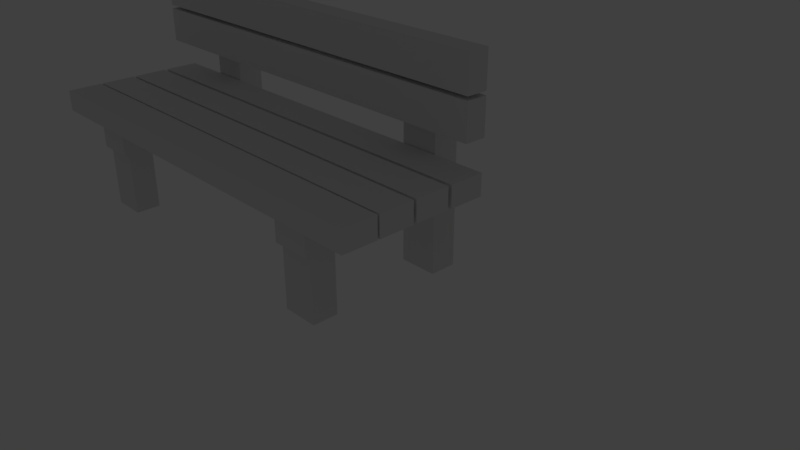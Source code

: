 # Source: Street_Objects.blend  (saved by Blender 2.79.0; exported with 4.5.12 LTS)
import bpy
from mathutils import Matrix  # noqa: F401  (used for matrix-valued properties, if any)

bpy.ops.wm.read_factory_settings(use_empty=True)
scene = bpy.context.scene
scene.name = 'Scene'

# ---- collections
col_collection_1 = bpy.data.collections.new('Collection 1'); scene.collection.children.link(col_collection_1)
col_collection_1.hide_render = True
col_collection_1.hide_viewport = True
col_collection_2 = bpy.data.collections.new('Collection 2'); scene.collection.children.link(col_collection_2)
col_collection_3 = bpy.data.collections.new('Collection 3'); scene.collection.children.link(col_collection_3)
col_collection_3.hide_render = True
col_collection_3.hide_viewport = True
col_collection_4 = bpy.data.collections.new('Collection 4'); scene.collection.children.link(col_collection_4)
col_collection_4.hide_render = True
col_collection_4.hide_viewport = True

# ---- materials (node trees are filled in below, after node groups)
mat_material = bpy.data.materials.new('Material')
mat_material.alpha_threshold = 0.0
mat_material.use_transparent_shadow = False
mat_material.roughness = 0.5
mat_material.line_color = (0.0, 0.0, 0.0, 1.0)

# ---- material node trees

# ---- world
world_world = bpy.data.worlds.new('World'); scene.world = world_world
world_world.color = (0.05088, 0.05088, 0.05088)
world_world.use_sun_shadow = False
world_world.sun_shadow_jitter_overblur = 0.0
world_world.cycles.sampling_method = 'MANUAL'

# ---- cameras
cam_camera = bpy.data.cameras.new('Camera')
cam_camera.clip_end = 100.0
cam_camera.lens = 35.0
cam_camera.sensor_width = 32.0
cam_camera.sensor_height = 18.0
cam_camera.ortho_scale = 7.314
cam_camera.dof.focus_distance = 0.0
cam_camera.dof.aperture_fstop = 128.0

# ---- lights
light_lamp = bpy.data.lights.new('Lamp', 'POINT')
light_lamp.transmission_factor = 0.0
light_lamp.cutoff_distance = 30.0
light_lamp.energy = 100.0
light_lamp.shadow_buffer_clip_start = 1.001
light_lamp.shadow_soft_size = 0.1
light_lamp.shadow_maximum_resolution = 0.006
light_lamp.use_absolute_resolution = True

# ---- meshes
me_cube = bpy.data.meshes.new('Cube')
me_cube.from_pydata([(1.0, 1.0, -0.3904), (1.0, -1.0, -0.3904), (-1.0, -1.0, -0.3904), (-1.0, 1.0, -0.3904), (1.0, 1.0, 0.01823), (1.0, -1.0, 0.01823), (-1.0, -1.0, 0.01823), (-1.0, 1.0, 0.01823), (-0.6417, -0.6417, -0.15), (-0.3227, -0.3227, 3.82), (-0.6417, 0.6417, -0.15), (-0.3227, 0.3227, 3.82), (0.6417, -0.6417, -0.15), (0.3227, -0.3227, 3.82), (0.6417, 0.6417, -0.15), (0.3227, 0.3227, 3.82), (-0.279, -0.279, 3.82), (-0.279, 0.279, 3.82), (0.279, 0.279, 3.82), (0.279, -0.279, 3.82), (-0.4067, -0.4067, 1.926), (-0.4067, 0.4067, 1.926), (0.4067, 0.4067, 1.926), (0.4067, -0.4067, 1.926)], [], [(0, 1, 2, 3), (4, 7, 6, 5), (0, 4, 5, 1), (1, 5, 6, 2), (2, 6, 7, 3), (4, 0, 3, 7), (8, 9, 11, 10), (10, 11, 15, 14), (14, 15, 13, 12), (12, 13, 9, 8), (10, 14, 12, 8), (11, 9, 16, 17), (16, 19, 23, 20), (9, 13, 19, 16), (15, 11, 17, 18), (13, 15, 18, 19), (22, 21, 20, 23), (18, 17, 21, 22), (19, 18, 22, 23), (17, 16, 20, 21)])
_uv = me_cube.uv_layers.new(name='UVMap')
_uv.uv.foreach_set('vector', [0.2669, 0.2216, 0.2669, 0.0002187, 0.4883, 0.0002186, 0.4883, 0.2216, 0.2216, 0.2216, 0.0002186, 0.2216, 0.0002186, 0.0002188, 0.2216, 0.0002187, 0.2669, 0.2216, 0.2216, 0.2216, 0.2216, 0.0002187, 0.2669, 0.0002187, 0.2669, 0.8859, 0.2216, 0.8859, 0.2216, 0.6645, 0.2669, 0.6645, 0.2669, 0.6645, 0.2216, 0.6645, 0.2216, 0.443, 0.2669, 0.443, 0.2216, 0.2216, 0.2669, 0.2216, 0.2669, 0.443, 0.2216, 0.443, 0.5906, 0.4101, 0.5553, 0.8511, 0.4839, 0.8511, 0.4486, 0.4101, 0.5906, 0.4101, 0.5553, 0.8511, 0.4839, 0.8511, 0.4486, 0.4101, 0.5907, 0.4101, 0.5553, 0.8511, 0.4838, 0.851, 0.4486, 0.4101, 0.5907, 0.4101, 0.5553, 0.8511, 0.4838, 0.851, 0.4486, 0.4101, 0.738, 0.4018, 0.8801, 0.4018, 0.8801, 0.5439, 0.738, 0.5439, 0.7997, 0.6871, 0.7997, 0.6156, 0.8045, 0.6205, 0.8045, 0.6823, 0.7886, 0.2269, 0.8017, 0.2039, 0.6714, 0.3187, 0.6725, 0.09668, 0.7997, 0.6156, 0.8712, 0.6156, 0.8663, 0.6205, 0.8045, 0.6205, 0.8712, 0.6871, 0.7997, 0.6871, 0.8045, 0.6823, 0.8663, 0.6823, 0.8712, 0.6156, 0.8712, 0.6871, 0.8663, 0.6823, 0.8663, 0.6205, 0.8766, 0.8705, 0.7865, 0.8705, 0.7865, 0.7805, 0.8766, 0.7805, 0.7802, 0.1884, 0.7672, 0.2115, 0.8974, 0.09668, 0.8964, 0.3187, 0.8017, 0.2039, 0.7802, 0.1884, 0.8964, 0.3187, 0.6714, 0.3187, 0.7672, 0.2115, 0.7886, 0.2269, 0.6725, 0.09668, 0.8974, 0.09668])
me_cube.materials.append(mat_material)
me_cube.use_remesh_preserve_volume = False
me_cube.use_remesh_preserve_attributes = False
me_cube.use_mirror_vertex_groups = False
me_cube.update()
me_cube_029 = bpy.data.meshes.new('Cube.029')
me_cube_029.from_pydata([(-1.0, -1.0, -1.0), (-1.0, -1.0, 1.0), (-1.0, 1.0, -1.0), (-1.0, 1.0, 1.0), (1.0, -1.0, -1.0), (1.0, -1.0, 1.0), (1.0, 1.0, -1.0), (1.0, 1.0, 1.0)], [], [(0, 1, 3, 2), (2, 3, 7, 6), (6, 7, 5, 4), (4, 5, 1, 0), (2, 6, 4, 0), (7, 3, 1, 5)])
me_cube_029.use_remesh_preserve_volume = False
me_cube_029.use_remesh_preserve_attributes = False
me_cube_029.use_mirror_vertex_groups = False
me_cube_029.update()
me_cube_028 = bpy.data.meshes.new('Cube.028')
me_cube_028.from_pydata([(-1.0, -1.0, -1.0), (-1.0, -1.0, 1.0), (-1.0, 1.0, -1.0), (-1.0, 1.0, 1.0), (1.0, -1.0, -1.0), (1.0, -1.0, 1.0), (1.0, 1.0, -1.0), (1.0, 1.0, 1.0)], [], [(0, 1, 3, 2), (2, 3, 7, 6), (6, 7, 5, 4), (4, 5, 1, 0), (2, 6, 4, 0), (7, 3, 1, 5)])
me_cube_028.use_remesh_preserve_volume = False
me_cube_028.use_remesh_preserve_attributes = False
me_cube_028.use_mirror_vertex_groups = False
me_cube_028.update()
me_cube_027 = bpy.data.meshes.new('Cube.027')
me_cube_027.from_pydata([(-1.0, -1.0, -1.0), (-1.0, -1.0, 1.0), (-1.0, 1.0, -1.0), (-1.0, 1.0, 1.0), (1.0, -1.0, -1.0), (1.0, -1.0, 1.0), (1.0, 1.0, -1.0), (1.0, 1.0, 1.0)], [], [(0, 1, 3, 2), (2, 3, 7, 6), (6, 7, 5, 4), (4, 5, 1, 0), (2, 6, 4, 0), (7, 3, 1, 5)])
me_cube_027.use_remesh_preserve_volume = False
me_cube_027.use_remesh_preserve_attributes = False
me_cube_027.use_mirror_vertex_groups = False
me_cube_027.update()
me_cube_026 = bpy.data.meshes.new('Cube.026')
me_cube_026.from_pydata([(-1.0, -1.0, -1.0), (-1.0, -1.0, 1.0), (-1.0, 1.0, -1.0), (-1.0, 1.0, 1.0), (1.0, -1.0, -1.0), (1.0, -1.0, 1.0), (1.0, 1.0, -1.0), (1.0, 1.0, 1.0)], [], [(0, 1, 3, 2), (2, 3, 7, 6), (6, 7, 5, 4), (4, 5, 1, 0), (2, 6, 4, 0), (7, 3, 1, 5)])
me_cube_026.use_remesh_preserve_volume = False
me_cube_026.use_remesh_preserve_attributes = False
me_cube_026.use_mirror_vertex_groups = False
me_cube_026.update()
me_cube_025 = bpy.data.meshes.new('Cube.025')
me_cube_025.from_pydata([(-1.0, -1.0, -1.0), (-1.0, -1.0, 1.0), (-1.0, 1.0, -1.0), (-1.0, 1.0, 1.0), (1.0, -1.0, -1.0), (1.0, -1.0, 1.0), (1.0, 1.0, -1.0), (1.0, 1.0, 1.0)], [], [(0, 1, 3, 2), (2, 3, 7, 6), (6, 7, 5, 4), (4, 5, 1, 0), (2, 6, 4, 0), (7, 3, 1, 5)])
me_cube_025.use_remesh_preserve_volume = False
me_cube_025.use_remesh_preserve_attributes = False
me_cube_025.use_mirror_vertex_groups = False
me_cube_025.update()
me_cube_024 = bpy.data.meshes.new('Cube.024')
me_cube_024.from_pydata([(-1.0, -1.0, -1.0), (-1.0, -1.0, 1.0), (-1.0, 1.0, -1.0), (-1.0, 1.0, 1.0), (1.0, -1.0, -1.0), (1.0, -1.0, 1.0), (1.0, 1.0, -1.0), (1.0, 1.0, 1.0)], [], [(0, 1, 3, 2), (2, 3, 7, 6), (6, 7, 5, 4), (4, 5, 1, 0), (2, 6, 4, 0), (7, 3, 1, 5)])
me_cube_024.use_remesh_preserve_volume = False
me_cube_024.use_remesh_preserve_attributes = False
me_cube_024.use_mirror_vertex_groups = False
me_cube_024.update()
me_cube_023 = bpy.data.meshes.new('Cube.023')
me_cube_023.from_pydata([(-1.0, -1.0, -1.0), (-1.0, -1.0, 1.0), (-1.0, 1.0, -1.0), (-1.0, 1.0, 1.0), (1.0, -1.0, -1.0), (1.0, -1.0, 1.0), (1.0, 1.0, -1.0), (1.0, 1.0, 1.0)], [], [(0, 1, 3, 2), (2, 3, 7, 6), (6, 7, 5, 4), (4, 5, 1, 0), (2, 6, 4, 0), (7, 3, 1, 5)])
me_cube_023.use_remesh_preserve_volume = False
me_cube_023.use_remesh_preserve_attributes = False
me_cube_023.use_mirror_vertex_groups = False
me_cube_023.update()
me_cube_022 = bpy.data.meshes.new('Cube.022')
me_cube_022.from_pydata([(-1.0, -1.0, -1.0), (-1.0, -1.0, 1.0), (-1.0, 1.0, -1.0), (-1.0, 1.0, 1.0), (1.0, -1.0, -1.0), (1.0, -1.0, 1.0), (1.0, 1.0, -1.0), (1.0, 1.0, 1.0)], [], [(0, 1, 3, 2), (2, 3, 7, 6), (6, 7, 5, 4), (4, 5, 1, 0), (2, 6, 4, 0), (7, 3, 1, 5)])
me_cube_022.use_remesh_preserve_volume = False
me_cube_022.use_remesh_preserve_attributes = False
me_cube_022.use_mirror_vertex_groups = False
me_cube_022.update()
me_cube_021 = bpy.data.meshes.new('Cube.021')
me_cube_021.from_pydata([(-1.0, -1.0, -1.0), (-1.0, -1.0, 1.0), (-1.0, 1.0, -1.0), (-1.0, 1.0, 1.0), (1.0, -1.0, -1.0), (1.0, -1.0, 1.0), (1.0, 1.0, -1.0), (1.0, 1.0, 1.0)], [], [(0, 1, 3, 2), (2, 3, 7, 6), (6, 7, 5, 4), (4, 5, 1, 0), (2, 6, 4, 0), (7, 3, 1, 5)])
me_cube_021.use_remesh_preserve_volume = False
me_cube_021.use_remesh_preserve_attributes = False
me_cube_021.use_mirror_vertex_groups = False
me_cube_021.update()
me_cube_020 = bpy.data.meshes.new('Cube.020')
me_cube_020.from_pydata([(-1.0, -1.0, -1.0), (-1.0, -1.0, 1.0), (-1.0, 1.0, -1.0), (-1.0, 1.0, 1.0), (1.0, -1.0, -1.0), (1.0, -1.0, 1.0), (1.0, 1.0, -1.0), (1.0, 1.0, 1.0)], [], [(0, 1, 3, 2), (2, 3, 7, 6), (6, 7, 5, 4), (4, 5, 1, 0), (2, 6, 4, 0), (7, 3, 1, 5)])
me_cube_020.use_remesh_preserve_volume = False
me_cube_020.use_remesh_preserve_attributes = False
me_cube_020.use_mirror_vertex_groups = False
me_cube_020.update()
me_cube_019 = bpy.data.meshes.new('Cube.019')
me_cube_019.from_pydata([(-1.0, -1.0, -1.0), (-1.0, -1.0, 1.0), (-1.0, 1.0, -1.0), (-1.0, 1.0, 1.0), (1.0, -1.0, -1.0), (1.0, -1.0, 1.0), (1.0, 1.0, -1.0), (1.0, 1.0, 1.0)], [], [(0, 1, 3, 2), (2, 3, 7, 6), (6, 7, 5, 4), (4, 5, 1, 0), (2, 6, 4, 0), (7, 3, 1, 5)])
me_cube_019.use_remesh_preserve_volume = False
me_cube_019.use_remesh_preserve_attributes = False
me_cube_019.use_mirror_vertex_groups = False
me_cube_019.update()
me_cube_018 = bpy.data.meshes.new('Cube.018')
me_cube_018.from_pydata([(-1.0, -1.0, -1.0), (-1.0, -1.0, 1.0), (-1.0, 1.0, -1.0), (-1.0, 1.0, 1.0), (1.0, -1.0, -1.0), (1.0, -1.0, 1.0), (1.0, 1.0, -1.0), (1.0, 1.0, 1.0)], [], [(0, 1, 3, 2), (2, 3, 7, 6), (6, 7, 5, 4), (4, 5, 1, 0), (2, 6, 4, 0), (7, 3, 1, 5)])
me_cube_018.use_remesh_preserve_volume = False
me_cube_018.use_remesh_preserve_attributes = False
me_cube_018.use_mirror_vertex_groups = False
me_cube_018.update()
me_cube_013 = bpy.data.meshes.new('Cube.013')
me_cube_013.from_pydata([(-1.0, -1.0, -1.0), (-1.0, -1.0, 1.0), (-1.0, 1.0, -1.0), (-1.0, 1.0, 1.0), (1.0, -1.0, -1.0), (1.0, -1.0, 1.0), (1.0, 1.0, -1.0), (1.0, 1.0, 1.0), (0.7778, 1.0, -1.0), (0.5556, 1.0, -1.0), (0.3333, 1.0, -1.0), (0.1111, 1.0, -1.0), (-0.1111, 1.0, -1.0), (-0.3333, 1.0, -1.0), (-0.5556, 1.0, -1.0), (-0.7778, 1.0, -1.0), (-0.7778, 1.0, 1.0), (-0.5556, 1.0, 1.0), (-0.3333, 1.0, 1.0), (-0.1111, 1.0, 1.0), (0.1111, 1.0, 1.0), (0.3333, 1.0, 1.0), (0.5556, 1.0, 1.0), (0.7778, 1.0, 1.0), (-0.7778, -1.0, -1.0), (-0.5556, -1.0, -1.0), (-0.3333, -1.0, -1.0), (-0.1111, -1.0, -1.0), (0.1111, -1.0, -1.0), (0.3333, -1.0, -1.0), (0.5556, -1.0, -1.0), (0.7778, -1.0, -1.0), (0.7778, -1.0, 1.0), (0.5556, -1.0, 1.0), (0.3333, -1.0, 1.0), (0.1111, -1.0, 1.0), (-0.1111, -1.0, 1.0), (-0.3333, -1.0, 1.0), (-0.5556, -1.0, 1.0), (-0.7778, -1.0, 1.0), (-1.0, -1.0, 0.4885), (-1.0, 1.0, 0.4885), (1.0, 1.0, 0.4885), (1.0, -1.0, 0.4885), (0.7778, -1.0, 0.4885), (0.5556, -1.0, 0.4885), (0.3333, -1.0, 0.4885), (0.1111, -1.0, 0.4885), (-0.1111, -1.0, 0.4885), (-0.3333, -1.0, 0.4885), (-0.5556, -1.0, 0.4885), (-0.7778, -1.0, 0.4885), (-0.7778, 1.0, 0.4885), (-0.5556, 1.0, 0.4885), (-0.3333, 1.0, 0.4885), (-0.1111, 1.0, 0.4885), (0.1111, 1.0, 0.4885), (0.3333, 1.0, 0.4885), (0.5556, 1.0, 0.4885), (0.7778, 1.0, 0.4885), (-0.7778, -0.7225, -1.0), (-0.5556, -0.7225, -1.0), (-0.3333, -0.7225, -1.0), (-0.1111, -0.7225, -1.0), (0.1111, -0.7225, -1.0), (0.3333, -0.7225, -1.0), (0.5556, -0.7225, -1.0), (0.7778, -0.7225, -1.0), (0.7778, -0.7225, 0.4885), (0.5556, -0.7225, 0.4885), (0.3333, -0.7225, 0.4885), (0.1111, -0.7225, 0.4885), (-0.1111, -0.7225, 0.4885), (-0.3333, -0.7225, 0.4885), (-0.5556, -0.7225, 0.4885), (-0.7778, -0.7225, 0.4885)], [], [(40, 1, 3, 41), (59, 23, 7, 42), (42, 7, 5, 43), (51, 39, 1, 40), (8, 6, 4, 31), (16, 3, 1, 39), (7, 23, 32, 5), (23, 22, 33, 32), (22, 21, 34, 33), (21, 20, 35, 34), (20, 19, 36, 35), (19, 18, 37, 36), (18, 17, 38, 37), (17, 16, 39, 38), (2, 15, 24, 0), (15, 14, 25, 24), (14, 13, 26, 25), (13, 12, 27, 26), (12, 11, 28, 27), (11, 10, 29, 28), (10, 9, 30, 29), (9, 8, 31, 30), (43, 5, 32, 44), (44, 32, 33, 45), (45, 33, 34, 46), (46, 34, 35, 47), (47, 35, 36, 48), (48, 36, 37, 49), (49, 37, 38, 50), (50, 38, 39, 51), (41, 3, 16, 52), (52, 16, 17, 53), (53, 17, 18, 54), (54, 18, 19, 55), (55, 19, 20, 56), (56, 20, 21, 57), (57, 21, 22, 58), (58, 22, 23, 59), (9, 58, 59, 8), (10, 57, 58, 9), (11, 56, 57, 10), (12, 55, 56, 11), (13, 54, 55, 12), (14, 53, 54, 13), (15, 52, 53, 14), (2, 41, 52, 15), (51, 24, 60, 75), (26, 49, 50, 25), (25, 50, 74, 61), (28, 47, 48, 27), (24, 25, 61, 60), (30, 45, 46, 29), (44, 45, 69, 68), (4, 43, 44, 31), (24, 51, 40, 0), (6, 42, 43, 4), (8, 59, 42, 6), (0, 40, 41, 2), (61, 74, 75, 60), (63, 72, 73, 62), (65, 70, 71, 64), (67, 68, 69, 66), (50, 51, 75, 74), (31, 44, 68, 67), (26, 27, 63, 62), (45, 30, 66, 69), (48, 49, 73, 72), (29, 46, 70, 65), (28, 29, 65, 64), (47, 28, 64, 71), (46, 47, 71, 70), (27, 48, 72, 63), (30, 31, 67, 66), (49, 26, 62, 73)])
me_cube_013.use_remesh_preserve_volume = False
me_cube_013.use_remesh_preserve_attributes = False
me_cube_013.use_mirror_vertex_groups = False
me_cube_013.update()
me_cube_012 = bpy.data.meshes.new('Cube.012')
me_cube_012.from_pydata([(-1.0, -1.0, -1.0), (-1.0, -1.0, 1.0), (-1.0, 1.0, -1.0), (-1.0, 1.0, 1.0), (1.0, -1.0, -1.0), (1.0, -1.0, 1.0), (1.0, 1.0, -1.0), (1.0, 1.0, 1.0), (-1.0, 0.3333, -1.0), (-1.0, -0.3333, -1.0), (-1.0, -0.3333, 1.0), (-1.0, 0.3333, 1.0), (1.0, -0.3333, -1.0), (1.0, 0.3333, -1.0), (1.0, 0.3333, 1.0), (1.0, -0.3333, 1.0), (-1.0, -1.0, -0.3333), (-1.0, -1.0, 0.3333), (-1.0, 1.0, 0.3333), (-1.0, 1.0, -0.3333), (1.0, 1.0, 0.3333), (1.0, 1.0, -0.3333), (1.0, -1.0, 0.3333), (1.0, -1.0, -0.3333), (1.1, 0.3667, 0.3667), (1.1, 0.3667, -0.3667), (1.1, -0.3667, 0.3667), (1.1, -0.3667, -0.3667), (-1.1, -0.3667, 0.3667), (-1.1, -0.3667, -0.3667), (-1.1, 0.3667, 0.3667), (-1.1, 0.3667, -0.3667), (0.3333, 1.0, -1.0), (-0.3333, 1.0, -1.0), (-0.3333, 1.0, 1.0), (0.3333, 1.0, 1.0), (-0.3333, -1.0, -1.0), (0.3333, -1.0, -1.0), (0.3333, -1.0, 1.0), (-0.3333, -1.0, 1.0), (-0.3667, 0.3667, 1.1), (0.3667, 0.3667, 1.1), (-0.3667, -0.3667, 1.1), (0.3667, -0.3667, 1.1), (0.3667, 0.3667, -1.1), (-0.3667, 0.3667, -1.1), (0.3667, -0.3667, -1.1), (-0.3667, -0.3667, -1.1), (0.3667, -1.1, -0.3667), (-0.3667, -1.1, -0.3667), (0.3667, -1.1, 0.3667), (-0.3667, -1.1, 0.3667), (-0.3667, 1.1, -0.3667), (0.3667, 1.1, -0.3667), (-0.3667, 1.1, 0.3667), (0.3667, 1.1, 0.3667), (-1.297, -5.874, -2.337), (-1.297, -5.874, 0.257), (-1.297, -3.28, -2.337), (-1.297, -3.28, 0.257), (1.297, -5.874, -2.337), (1.297, -5.874, 0.257), (1.297, -3.28, -2.337), (1.297, -3.28, 0.257), (-1.297, -4.144, -2.337), (-1.297, -5.009, -2.337), (-1.297, -5.009, 0.257), (-1.297, -4.144, 0.257), (1.297, -5.009, -2.337), (1.297, -4.144, -2.337), (1.297, -4.144, 0.257), (1.297, -5.009, 0.257), (-1.297, -5.874, -1.472), (-1.297, -5.874, -0.6078), (-1.297, -3.28, -0.6078), (-1.297, -3.28, -1.472), (1.297, -3.28, -0.6078), (1.297, -3.28, -1.472), (1.297, -5.874, -0.6078), (1.297, -5.874, -1.472), (1.427, -4.101, -0.5645), (1.427, -4.101, -1.516), (1.427, -5.052, -0.5645), (1.427, -5.052, -1.516), (-1.427, -5.052, -0.5645), (-1.427, -5.052, -1.516), (-1.427, -4.101, -0.5645), (-1.427, -4.101, -1.516), (0.4324, -3.28, -2.337), (-0.4324, -3.28, -2.337), (-0.4324, -3.28, 0.257), (0.4324, -3.28, 0.257), (-0.4324, -5.874, -2.337), (0.4324, -5.874, -2.337), (0.4324, -5.874, 0.257), (-0.4324, -5.874, 0.257), (-0.4756, -4.101, 0.3867), (0.4756, -4.101, 0.3867), (-0.4756, -5.052, 0.3867), (0.4756, -5.052, 0.3867), (0.4756, -4.101, -2.467), (-0.4756, -4.101, -2.467), (0.4756, -5.052, -2.467), (-0.4756, -5.052, -2.467), (0.4756, -6.004, -1.516), (-0.4756, -6.004, -1.516), (0.4756, -6.004, -0.5645), (-0.4756, -6.004, -0.5645), (-0.4756, -3.15, -1.516), (0.4756, -3.15, -1.516), (-0.4756, -3.15, -0.5645), (0.4756, -3.15, -0.5645), (-2.59, -4.855, 1.24), (-2.59, -4.855, 6.419), (-2.59, 0.3242, 1.24), (-2.59, 0.3242, 6.419), (2.59, -4.855, 1.24), (2.59, -4.855, 6.419), (2.59, 0.3242, 1.24), (2.59, 0.3242, 6.419), (0.8632, 0.3242, 1.24), (-0.8632, 0.3242, 1.24), (-0.8632, 0.3242, 6.419), (0.8632, 0.3242, 6.419), (-0.8632, -4.855, 1.24), (0.8632, -4.855, 1.24), (0.8632, -4.855, 6.419), (-0.8632, -4.855, 6.419), (-2.59, -1.402, 1.24), (-2.59, -3.129, 1.24), (-2.59, -3.129, 6.419), (-2.59, -1.402, 6.419), (2.59, -3.129, 1.24), (2.59, -1.402, 1.24), (2.59, -1.402, 6.419), (2.59, -3.129, 6.419), (0.9495, -1.316, 6.678), (0.9495, -3.215, 6.678), (-0.9495, -1.316, 6.678), (-0.9495, -3.215, 6.678), (-0.9495, -1.316, 0.9807), (-0.9495, -3.215, 0.9807), (0.9495, -1.316, 0.9807), (0.9495, -3.215, 0.9807), (-2.59, -4.855, 2.966), (-2.59, -4.855, 4.692), (-2.59, 0.3242, 4.692), (-2.59, 0.3242, 2.966), (2.59, 0.3242, 4.692), (2.59, 0.3242, 2.966), (2.59, -4.855, 4.692), (2.59, -4.855, 2.966), (0.9495, -5.114, 4.779), (0.9495, -5.114, 2.88), (-0.9495, -5.114, 4.779), (-0.9495, -5.114, 2.88), (-0.9495, 0.5832, 4.779), (-0.9495, 0.5832, 2.88), (0.9495, 0.5832, 4.779), (0.9495, 0.5832, 2.88), (2.849, -1.316, 4.779), (2.849, -1.316, 2.88), (2.849, -3.215, 4.779), (2.849, -3.215, 2.88), (-2.849, -3.215, 4.779), (-2.849, -3.215, 2.88), (-2.849, -1.316, 4.779), (-2.849, -1.316, 2.88)], [], [(30, 11, 3, 18), (55, 35, 7, 20), (26, 15, 5, 22), (51, 39, 1, 17), (46, 12, 4, 37), (42, 10, 1, 39), (34, 3, 11, 40), (40, 11, 10, 42), (32, 6, 13, 44), (44, 13, 12, 46), (20, 7, 14, 24), (24, 14, 15, 26), (17, 1, 10, 28), (28, 10, 11, 30), (9, 29, 31, 8), (29, 28, 30, 31), (0, 16, 29, 9), (16, 17, 28, 29), (13, 25, 27, 12), (25, 24, 26, 27), (6, 21, 25, 13), (21, 20, 24, 25), (36, 49, 16, 0), (49, 51, 17, 16), (12, 27, 23, 4), (27, 26, 22, 23), (32, 53, 21, 6), (53, 55, 20, 21), (8, 31, 19, 2), (31, 30, 18, 19), (19, 18, 54, 52), (52, 54, 55, 53), (2, 19, 52, 33), (33, 52, 53, 32), (23, 22, 50, 48), (48, 50, 51, 49), (4, 23, 48, 37), (37, 48, 49, 36), (8, 45, 47, 9), (45, 44, 46, 47), (2, 33, 45, 8), (33, 32, 44, 45), (14, 41, 43, 15), (41, 40, 42, 43), (7, 35, 41, 14), (35, 34, 40, 41), (15, 43, 38, 5), (43, 42, 39, 38), (9, 47, 36, 0), (47, 46, 37, 36), (22, 5, 38, 50), (50, 38, 39, 51), (18, 3, 34, 54), (54, 34, 35, 55), (86, 67, 59, 74), (111, 91, 63, 76), (82, 71, 61, 78), (107, 95, 57, 73), (102, 68, 60, 93), (98, 66, 57, 95), (90, 59, 67, 96), (96, 67, 66, 98), (88, 62, 69, 100), (100, 69, 68, 102), (76, 63, 70, 80), (80, 70, 71, 82), (73, 57, 66, 84), (84, 66, 67, 86), (65, 85, 87, 64), (85, 84, 86, 87), (56, 72, 85, 65), (72, 73, 84, 85), (69, 81, 83, 68), (81, 80, 82, 83), (62, 77, 81, 69), (77, 76, 80, 81), (92, 105, 72, 56), (105, 107, 73, 72), (68, 83, 79, 60), (83, 82, 78, 79), (88, 109, 77, 62), (109, 111, 76, 77), (64, 87, 75, 58), (87, 86, 74, 75), (75, 74, 110, 108), (108, 110, 111, 109), (58, 75, 108, 89), (89, 108, 109, 88), (79, 78, 106, 104), (104, 106, 107, 105), (60, 79, 104, 93), (93, 104, 105, 92), (64, 101, 103, 65), (101, 100, 102, 103), (58, 89, 101, 64), (89, 88, 100, 101), (70, 97, 99, 71), (97, 96, 98, 99), (63, 91, 97, 70), (91, 90, 96, 97), (71, 99, 94, 61), (99, 98, 95, 94), (65, 103, 92, 56), (103, 102, 93, 92), (78, 61, 94, 106), (106, 94, 95, 107), (74, 59, 90, 110), (110, 90, 91, 111), (166, 131, 115, 146), (158, 123, 119, 148), (162, 135, 117, 150), (154, 127, 113, 145), (143, 132, 116, 125), (139, 130, 113, 127), (135, 137, 126, 117), (137, 139, 127, 126), (129, 141, 124, 112), (141, 143, 125, 124), (150, 117, 126, 152), (152, 126, 127, 154), (146, 115, 122, 156), (156, 122, 123, 158), (121, 120, 142, 140), (140, 142, 143, 141), (114, 121, 140, 128), (128, 140, 141, 129), (123, 122, 138, 136), (136, 138, 139, 137), (119, 123, 136, 134), (134, 136, 137, 135), (122, 115, 131, 138), (138, 131, 130, 139), (120, 118, 133, 142), (142, 133, 132, 143), (148, 119, 134, 160), (160, 134, 135, 162), (145, 113, 130, 164), (164, 130, 131, 166), (129, 165, 167, 128), (165, 164, 166, 167), (112, 144, 165, 129), (144, 145, 164, 165), (133, 161, 163, 132), (161, 160, 162, 163), (118, 149, 161, 133), (149, 148, 160, 161), (121, 157, 159, 120), (157, 156, 158, 159), (114, 147, 157, 121), (147, 146, 156, 157), (125, 153, 155, 124), (153, 152, 154, 155), (116, 151, 153, 125), (151, 150, 152, 153), (124, 155, 144, 112), (155, 154, 145, 144), (132, 163, 151, 116), (163, 162, 150, 151), (120, 159, 149, 118), (159, 158, 148, 149), (128, 167, 147, 114), (167, 166, 146, 147)])
me_cube_012.use_remesh_preserve_volume = False
me_cube_012.use_remesh_preserve_attributes = False
me_cube_012.use_mirror_vertex_groups = False
me_cube_012.update()
me_cube_009 = bpy.data.meshes.new('Cube.009')
me_cube_009.from_pydata([(-1.0, -1.0, -1.0), (-1.0, -1.0, 1.0), (-1.0, 1.0, -1.0), (-1.0, 1.0, 1.0), (1.0, -1.0, -1.0), (1.0, -1.0, 1.0), (1.0, 1.0, -1.0), (1.0, 1.0, 1.0), (-1.2, -30.36, 1.119), (-1.2, 12.21, 1.119), (-1.2, -30.36, 0.6869), (-1.2, 12.21, 0.6869), (1.2, -30.36, 1.119), (1.2, 12.21, 1.119), (1.2, -30.36, 0.6869), (1.2, 12.21, 0.6869), (-1.0, -3.947, 0.8034), (-1.0, -3.947, 2.803), (-1.0, -1.947, 0.8034), (-1.0, -1.947, 2.803), (1.0, -3.947, 0.8034), (1.0, -3.947, 2.803), (1.0, -1.947, 0.8034), (1.0, -1.947, 2.803)], [], [(0, 1, 3, 2), (2, 3, 7, 6), (6, 7, 5, 4), (4, 5, 1, 0), (2, 6, 4, 0), (7, 3, 1, 5), (8, 9, 11, 10), (10, 11, 15, 14), (14, 15, 13, 12), (12, 13, 9, 8), (10, 14, 12, 8), (15, 11, 9, 13), (16, 17, 19, 18), (18, 19, 23, 22), (22, 23, 21, 20), (20, 21, 17, 16), (18, 22, 20, 16), (23, 19, 17, 21)])
me_cube_009.use_remesh_preserve_volume = False
me_cube_009.use_remesh_preserve_attributes = False
me_cube_009.use_mirror_vertex_groups = False
me_cube_009.update()
me_plane = bpy.data.meshes.new('Plane')
me_plane.from_pydata([(-1.0, -1.0, 0.0), (1.0, -1.0, 0.0), (-1.0, 1.0, 0.0), (1.0, 1.0, 0.0)], [], [(0, 1, 3, 2)])
me_plane.use_remesh_preserve_volume = False
me_plane.use_remesh_preserve_attributes = False
me_plane.use_mirror_vertex_groups = False
me_plane.update()
me_cube_007 = bpy.data.meshes.new('Cube.007')
me_cube_007.from_pydata([(-1.0, -1.0, -1.0), (-1.0, -1.0, 1.0), (-1.0, 1.0, -1.0), (-1.0, 1.0, 1.0), (1.0, -1.0, -1.0), (1.0, -1.0, 1.0), (1.0, 1.0, -1.0), (1.0, 1.0, 1.0), (-1.0, 0.9333, -1.0), (-1.0, -0.9333, -1.0), (-1.0, -0.9333, 1.0), (-1.0, 0.9333, 1.0), (1.0, -0.9333, -1.0), (1.0, 0.9333, -1.0), (1.0, 0.9333, 1.0), (1.0, -0.9333, 1.0), (0.9333, 1.0, -1.0), (-0.9333, 1.0, -1.0), (-0.9333, 1.0, 1.0), (0.9333, 1.0, 1.0), (-0.9333, -1.0, -1.0), (0.9333, -1.0, -1.0), (0.9333, -1.0, 1.0), (-0.9333, -1.0, 1.0), (-0.9333, 0.9333, 1.0), (0.9333, 0.9333, 1.0), (-0.9333, -0.9333, 1.0), (0.9333, -0.9333, 1.0), (0.9333, 0.9333, -1.0), (-0.9333, 0.9333, -1.0), (0.9333, -0.9333, -1.0), (-0.9333, -0.9333, -1.0)], [], [(8, 11, 3, 2), (16, 19, 7, 6), (12, 15, 5, 4), (20, 23, 1, 0), (30, 12, 4, 21), (26, 10, 1, 23), (18, 3, 11, 24), (24, 11, 10, 26), (16, 6, 13, 28), (28, 13, 12, 30), (6, 7, 14, 13), (13, 14, 15, 12), (0, 1, 10, 9), (9, 10, 11, 8), (8, 29, 31, 9), (2, 17, 29, 8), (17, 16, 28, 29), (14, 25, 27, 15), (7, 19, 25, 14), (19, 18, 24, 25), (15, 27, 22, 5), (27, 26, 23, 22), (9, 31, 20, 0), (31, 30, 21, 20), (4, 5, 22, 21), (21, 22, 23, 20), (2, 3, 18, 17), (17, 18, 19, 16), (30, 27, 25, 28), (24, 29, 28, 25), (31, 29, 24, 26), (26, 27, 30, 31)])
me_cube_007.use_remesh_preserve_volume = False
me_cube_007.use_remesh_preserve_attributes = False
me_cube_007.use_mirror_vertex_groups = False
me_cube_007.update()

# ---- objects
ob_cube = bpy.data.objects.new('Cube', me_cube)
ob_lamp = bpy.data.objects.new('Lamp', light_lamp)
ob_camera = bpy.data.objects.new('Camera', cam_camera)
ob_cube_016 = bpy.data.objects.new('Cube.016', me_cube_029)
ob_cube_015 = bpy.data.objects.new('Cube.015', me_cube_028)
ob_cube_014 = bpy.data.objects.new('Cube.014', me_cube_027)
ob_cube_013 = bpy.data.objects.new('Cube.013', me_cube_026)
ob_cube_012 = bpy.data.objects.new('Cube.012', me_cube_025)
ob_cube_009 = bpy.data.objects.new('Cube.009', me_cube_024)
ob_cube_008 = bpy.data.objects.new('Cube.008', me_cube_023)
ob_cube_002 = bpy.data.objects.new('Cube.002', me_cube_022)
ob_cube_001 = bpy.data.objects.new('Cube.001', me_cube_021)
ob_cube_006 = bpy.data.objects.new('Cube.006', me_cube_020)
ob_cube_004 = bpy.data.objects.new('Cube.004', me_cube_019)
ob_cube_003 = bpy.data.objects.new('Cube.003', me_cube_018)
ob_cube_005 = bpy.data.objects.new('Cube.005', me_cube_013)
ob_cube_011 = bpy.data.objects.new('Cube.011', me_cube_012)
ob_cube_010 = bpy.data.objects.new('Cube.010', me_cube_009)
ob_plane = bpy.data.objects.new('Plane', me_plane)
ob_cube_007 = bpy.data.objects.new('Cube.007', me_cube_007)

# ---- transforms, parenting, visibility, modifiers, constraints
ob_cube.location = (0.0, 0.0, 0.0)
ob_cube.lock_rotations_4d = False
ob_cube.empty_display_type = 'ARROWS'
ob_cube.lineart.crease_threshold = 0.0
ob_lamp.location = (4.076, 1.005, 5.904)
ob_lamp.rotation_euler = (0.6503, 0.05522, 1.866)
ob_lamp.lock_rotations_4d = False
ob_lamp.empty_display_type = 'ARROWS'
ob_lamp.color = (0.0, 0.0, 0.0, 0.0)
ob_lamp.lineart.crease_threshold = 0.0
ob_camera.location = (7.481, -6.508, 5.344)
ob_camera.rotation_euler = (1.109, 0.0, 0.8149)
ob_camera.lock_rotations_4d = False
ob_camera.empty_display_type = 'ARROWS'
ob_camera.color = (0.0, 0.0, 0.0, 0.0)
ob_camera.display_type = 'WIRE'
ob_camera.lineart.crease_threshold = 0.0
ob_cube_016.location = (-2.143, 0.7266, 1.922)
ob_cube_016.rotation_euler = (1.571, -4.371e-08, 1.571)
ob_cube_016.scale = (0.157, 0.2601, 3.237)
ob_cube_016.lineart.crease_threshold = 0.0
ob_cube_015.location = (-2.143, 0.7266, 2.497)
ob_cube_015.rotation_euler = (1.571, -4.371e-08, 1.571)
ob_cube_015.scale = (0.157, 0.2601, 3.237)
ob_cube_015.lineart.crease_threshold = 0.0
ob_cube_014.location = (-4.33, 0.0403, 0.6951)
ob_cube_014.scale = (0.2868, 1.265, 0.1987)
ob_cube_014.lineart.crease_threshold = 0.0
ob_cube_013.location = (-4.33, 1.078, 1.048)
ob_cube_013.rotation_euler = (1.571, -0.0, 0.0)
ob_cube_013.scale = (0.2868, 1.572, 0.1987)
ob_cube_013.lineart.crease_threshold = 0.0
ob_cube_012.location = (-4.33, -0.9571, 0.1713)
ob_cube_012.rotation_euler = (1.571, -0.0, 0.0)
ob_cube_012.scale = (0.2679, 0.6283, 0.1856)
ob_cube_012.lineart.crease_threshold = 0.0
ob_cube_009.location = (-2.143, 0.6053, 1.06)
ob_cube_009.rotation_euler = (-0.0, 1.571, 0.0)
ob_cube_009.scale = (0.157, 0.2601, 3.237)
ob_cube_009.lineart.crease_threshold = 0.0
ob_cube_008.location = (0.0, -0.9571, 0.1713)
ob_cube_008.rotation_euler = (1.571, -0.0, 0.0)
ob_cube_008.scale = (0.2679, 0.6283, 0.1856)
ob_cube_008.lineart.crease_threshold = 0.0
ob_cube_002.location = (0.0, 1.078, 1.048)
ob_cube_002.rotation_euler = (1.571, -0.0, 0.0)
ob_cube_002.scale = (0.2868, 1.572, 0.1987)
ob_cube_002.lineart.crease_threshold = 0.0
ob_cube_001.location = (0.0, 0.0403, 0.6951)
ob_cube_001.scale = (0.2868, 1.265, 0.1987)
ob_cube_001.lineart.crease_threshold = 0.0
ob_cube_006.location = (-2.143, 0.03079, 1.06)
ob_cube_006.rotation_euler = (-0.0, 1.571, 0.0)
ob_cube_006.scale = (0.157, 0.2601, 3.237)
ob_cube_006.lineart.crease_threshold = 0.0
ob_cube_004.location = (-2.143, -0.5323, 1.06)
ob_cube_004.rotation_euler = (-0.0, 1.571, 0.0)
ob_cube_004.scale = (0.157, 0.2601, 3.237)
ob_cube_004.lineart.crease_threshold = 0.0
ob_cube_003.location = (-2.143, -1.082, 1.06)
ob_cube_003.rotation_euler = (-0.0, 1.571, 0.0)
ob_cube_003.scale = (0.157, 0.2601, 3.237)
ob_cube_003.lineart.crease_threshold = 0.0
ob_cube_005.location = (0.02827, -0.002592, 0.03758)
ob_cube_005.scale = (0.3997, 0.1189, 0.1385)
ob_cube_005.lineart.crease_threshold = 0.0
ob_cube_011.location = (0.0, 1.328, 5.701)
ob_cube_011.scale = (0.62, 0.62, 0.62)
ob_cube_011.lineart.crease_threshold = 0.0
ob_cube_010.location = (0.0, 0.9306, 5.59)
ob_cube_010.rotation_euler = (1.571, -0.0, 0.0)
ob_cube_010.scale = (0.1855, 0.1855, 1.031)
ob_cube_010.lineart.crease_threshold = 0.0
ob_plane.location = (0.0, 0.0, 0.06893)
ob_plane.scale = (0.965, 0.965, 0.965)
ob_plane.lineart.crease_threshold = 0.0
ob_cube_007.location = (0.0, 0.0, 0.0)
ob_cube_007.scale = (1.0, 1.0, 0.1097)
ob_cube_007.lineart.crease_threshold = 0.0

# ---- collection membership
col_collection_1.objects.link(ob_cube)
col_collection_1.objects.link(ob_lamp)
col_collection_1.objects.link(ob_camera)
col_collection_2.objects.link(ob_cube_016)
col_collection_2.objects.link(ob_cube_015)
col_collection_2.objects.link(ob_cube_014)
col_collection_2.objects.link(ob_cube_013)
col_collection_2.objects.link(ob_cube_012)
col_collection_2.objects.link(ob_cube_009)
col_collection_2.objects.link(ob_cube_008)
col_collection_2.objects.link(ob_cube_002)
col_collection_2.objects.link(ob_cube_001)
col_collection_2.objects.link(ob_cube_006)
col_collection_2.objects.link(ob_cube_004)
col_collection_2.objects.link(ob_cube_003)
col_collection_3.objects.link(ob_cube_005)
col_collection_4.objects.link(ob_cube_011)
col_collection_4.objects.link(ob_cube_010)
col_collection_4.objects.link(ob_plane)
col_collection_4.objects.link(ob_cube_007)

# ---- scene / render settings (as saved in the file)
scene.camera = ob_camera
scene.frame_start = 1; scene.frame_end = 250; scene.frame_set(1)
scene.render.engine = 'BLENDER_EEVEE_NEXT'
scene.render.resolution_percentage = 50
scene.render.dither_intensity = 0.0
scene.cycles.use_denoising = False
scene.cycles.samples = 128
scene.cycles.sampling_pattern = 'TABULATED_SOBOL'
scene.cycles.use_adaptive_sampling = False
scene.cycles.use_light_tree = False
scene.cycles.blur_glossy = 0.0
scene.cycles.sample_clamp_indirect = 0.0
scene.view_settings.view_transform = 'Standard'
bpy.context.view_layer.update()
